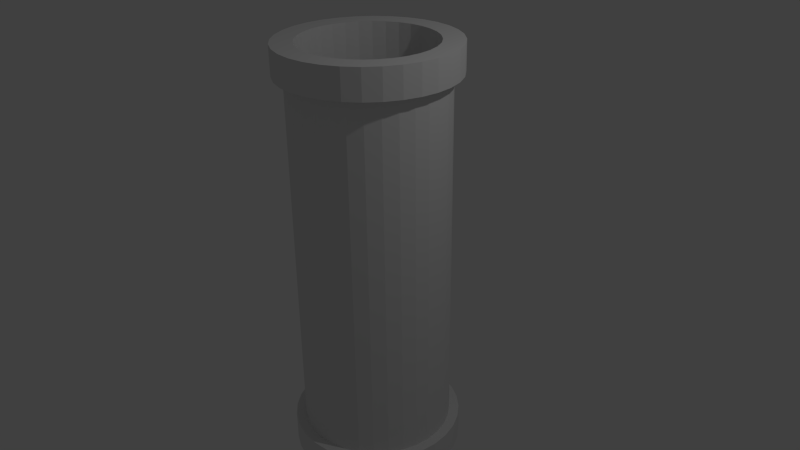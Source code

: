 # Source: untitled.blend  (saved by Blender 2.72.0; exported with 4.5.12 LTS)
import bpy
from mathutils import Matrix  # noqa: F401  (used for matrix-valued properties, if any)

bpy.ops.wm.read_factory_settings(use_empty=True)
scene = bpy.context.scene
scene.name = 'Scene'

# ---- collections
col_collection_1 = bpy.data.collections.new('Collection 1'); scene.collection.children.link(col_collection_1)

# ---- world
world_world = bpy.data.worlds.new('World'); scene.world = world_world
world_world.color = (0.05088, 0.05088, 0.05088)
world_world.use_sun_shadow = False
world_world.sun_shadow_jitter_overblur = 0.0
world_world.cycles.sampling_method = 'MANUAL'
world_world.cycles.sample_map_resolution = 256

# ---- cameras
cam_camera = bpy.data.cameras.new('Camera')
cam_camera.clip_end = 100.0
cam_camera.lens = 35.0
cam_camera.sensor_width = 32.0
cam_camera.sensor_height = 18.0
cam_camera.ortho_scale = 7.314
cam_camera.dof.focus_distance = 0.0
cam_camera.dof.aperture_fstop = 128.0

# ---- lights
light_lamp = bpy.data.lights.new('Lamp', 'POINT')
light_lamp.transmission_factor = 0.0
light_lamp.cutoff_distance = 30.0
light_lamp.energy = 100.0
light_lamp.shadow_buffer_clip_start = 1.001
light_lamp.shadow_soft_size = 0.1
light_lamp.shadow_maximum_resolution = 0.006
light_lamp.use_absolute_resolution = True
light_lamp.cycles.use_multiple_importance_sampling = False

# ---- meshes
me_cylinder = bpy.data.meshes.new('Cylinder')
me_cylinder.from_pydata([(0.0, 1.0, -1.0), (0.0, 1.0, 1.0), (0.1951, 0.9808, -1.0), (0.1951, 0.9808, 1.0), (0.3827, 0.9239, -1.0), (0.3827, 0.9239, 1.0), (0.5556, 0.8315, -1.0), (0.5556, 0.8315, 1.0), (0.7071, 0.7071, -1.0), (0.7071, 0.7071, 1.0), (0.8315, 0.5556, -1.0), (0.8315, 0.5556, 1.0), (0.9239, 0.3827, -1.0), (0.9239, 0.3827, 1.0), (0.9808, 0.1951, -1.0), (0.9808, 0.1951, 1.0), (1.0, 7.55e-08, -1.0), (1.0, 7.55e-08, 1.0), (0.9808, -0.1951, -1.0), (0.9808, -0.1951, 1.0), (0.9239, -0.3827, -1.0), (0.9239, -0.3827, 1.0), (0.8315, -0.5556, -1.0), (0.8315, -0.5556, 1.0), (0.7071, -0.7071, -1.0), (0.7071, -0.7071, 1.0), (0.5556, -0.8315, -1.0), (0.5556, -0.8315, 1.0), (0.3827, -0.9239, -1.0), (0.3827, -0.9239, 1.0), (0.1951, -0.9808, -1.0), (0.1951, -0.9808, 1.0), (-3.258e-07, -1.0, -1.0), (-3.258e-07, -1.0, 1.0), (-0.1951, -0.9808, -1.0), (-0.1951, -0.9808, 1.0), (-0.3827, -0.9239, -1.0), (-0.3827, -0.9239, 1.0), (-0.5556, -0.8315, -1.0), (-0.5556, -0.8315, 1.0), (-0.7071, -0.7071, -1.0), (-0.7071, -0.7071, 1.0), (-0.8315, -0.5556, -1.0), (-0.8315, -0.5556, 1.0), (-0.9239, -0.3827, -1.0), (-0.9239, -0.3827, 1.0), (-0.9808, -0.1951, -1.0), (-0.9808, -0.1951, 1.0), (-1.0, 9.656e-07, -1.0), (-1.0, 9.656e-07, 1.0), (-0.9808, 0.1951, -1.0), (-0.9808, 0.1951, 1.0), (-0.9239, 0.3827, -1.0), (-0.9239, 0.3827, 1.0), (-0.8315, 0.5556, -1.0), (-0.8315, 0.5556, 1.0), (-0.7071, 0.7071, -1.0), (-0.7071, 0.7071, 1.0), (-0.5556, 0.8315, -1.0), (-0.5556, 0.8315, 1.0), (-0.3827, 0.9239, -1.0), (-0.3827, 0.9239, 1.0), (-0.1951, 0.9808, -1.0), (-0.1951, 0.9808, 1.0), (-7.218e-09, 1.135, -1.0), (-7.218e-09, 1.135, 1.0), (0.2214, 1.113, -1.0), (0.2214, 1.113, 1.0), (0.4343, 1.048, -1.0), (0.4343, 1.048, 1.0), (0.6305, 0.9435, -1.0), (0.6305, 0.9435, 1.0), (0.8024, 0.8024, -1.0), (0.8024, 0.8024, 1.0), (0.9435, 0.6305, -1.0), (0.9435, 0.6305, 1.0), (1.048, 0.4343, -1.0), (1.048, 0.4343, 1.0), (1.113, 0.2214, -1.0), (1.113, 0.2214, 1.0), (1.135, 4.274e-08, -1.0), (1.135, 4.274e-08, 1.0), (1.113, -0.2214, -1.0), (1.113, -0.2214, 1.0), (1.048, -0.4343, -1.0), (1.048, -0.4343, 1.0), (0.9435, -0.6305, -1.0), (0.9435, -0.6305, 1.0), (0.8024, -0.8024, -1.0), (0.8024, -0.8024, 1.0), (0.6305, -0.9435, -1.0), (0.6305, -0.9435, 1.0), (0.4343, -1.048, -1.0), (0.4343, -1.048, 1.0), (0.2214, -1.113, -1.0), (0.2214, -1.113, 1.0), (-3.77e-07, -1.135, -1.0), (-3.77e-07, -1.135, 1.0), (-0.2214, -1.113, -1.0), (-0.2214, -1.113, 1.0), (-0.4343, -1.048, -1.0), (-0.4343, -1.048, 1.0), (-0.6305, -0.9435, -1.0), (-0.6305, -0.9435, 1.0), (-0.8024, -0.8024, -1.0), (-0.8024, -0.8024, 1.0), (-0.9435, -0.6305, -1.0), (-0.9435, -0.6305, 1.0), (-1.048, -0.4343, -1.0), (-1.048, -0.4343, 1.0), (-1.113, -0.2214, -1.0), (-1.113, -0.2214, 1.0), (-1.135, 1.053e-06, -1.0), (-1.135, 1.053e-06, 1.0), (-1.113, 0.2214, -1.0), (-1.113, 0.2214, 1.0), (-1.048, 0.4343, -1.0), (-1.048, 0.4343, 1.0), (-0.9435, 0.6305, -1.0), (-0.9435, 0.6305, 1.0), (-0.8024, 0.8024, -1.0), (-0.8024, 0.8024, 1.0), (-0.6305, 0.9435, -1.0), (-0.6305, 0.9435, 1.0), (-0.4343, 1.048, -1.0), (-0.4343, 1.048, 1.0), (-0.2214, 1.113, -1.0), (-0.2214, 1.113, 1.0), (-7.218e-09, 1.135, -1.159), (-7.218e-09, 1.135, 1.159), (0.2214, 1.113, -1.159), (0.2214, 1.113, 1.159), (0.4343, 1.048, -1.159), (0.4343, 1.048, 1.159), (0.6305, 0.9435, -1.159), (0.6305, 0.9435, 1.159), (0.8024, 0.8024, -1.159), (0.8024, 0.8024, 1.159), (0.9435, 0.6305, -1.159), (0.9435, 0.6305, 1.159), (1.048, 0.4343, -1.159), (1.048, 0.4343, 1.159), (1.113, 0.2214, -1.159), (1.113, 0.2214, 1.159), (1.135, 4.274e-08, -1.159), (1.135, 4.274e-08, 1.159), (1.113, -0.2214, -1.159), (1.113, -0.2214, 1.159), (1.048, -0.4343, -1.159), (1.048, -0.4343, 1.159), (0.9435, -0.6305, -1.159), (0.9435, -0.6305, 1.159), (0.8024, -0.8024, -1.159), (0.8024, -0.8024, 1.159), (0.6305, -0.9435, -1.159), (0.6305, -0.9435, 1.159), (0.4343, -1.048, -1.159), (0.4343, -1.048, 1.159), (0.2214, -1.113, -1.159), (0.2214, -1.113, 1.159), (-3.77e-07, -1.135, -1.159), (-3.77e-07, -1.135, 1.159), (-0.2214, -1.113, -1.159), (-0.2214, -1.113, 1.159), (-0.4343, -1.048, -1.159), (-0.4343, -1.048, 1.159), (-0.6305, -0.9435, -1.159), (-0.6305, -0.9435, 1.159), (-0.8024, -0.8024, -1.159), (-0.8024, -0.8024, 1.159), (-0.9435, -0.6305, -1.159), (-0.9435, -0.6305, 1.159), (-1.048, -0.4343, -1.159), (-1.048, -0.4343, 1.159), (-1.113, -0.2214, -1.159), (-1.113, -0.2214, 1.159), (-1.135, 1.053e-06, -1.159), (-1.135, 1.053e-06, 1.159), (-1.113, 0.2214, -1.159), (-1.113, 0.2214, 1.159), (-1.048, 0.4343, -1.159), (-1.048, 0.4343, 1.159), (-0.9435, 0.6305, -1.159), (-0.9435, 0.6305, 1.159), (-0.8024, 0.8024, -1.159), (-0.8024, 0.8024, 1.159), (-0.6305, 0.9435, -1.159), (-0.6305, 0.9435, 1.159), (-0.4343, 1.048, -1.159), (-0.4343, 1.048, 1.159), (-0.2214, 1.113, -1.159), (-0.2214, 1.113, 1.159), (2.43e-08, 0.8609, -1.159), (2.43e-08, 0.8609, 1.159), (0.168, 0.8444, -1.159), (0.168, 0.8444, 1.159), (0.3295, 0.7954, -1.159), (0.3295, 0.7954, 1.159), (0.4783, 0.7158, -1.159), (0.4783, 0.7158, 1.159), (0.6088, 0.6088, -1.159), (0.6088, 0.6088, 1.159), (0.7158, 0.4783, -1.159), (0.7158, 0.4783, 1.159), (0.7954, 0.3295, -1.159), (0.7954, 0.3295, 1.159), (0.8444, 0.168, -1.159), (0.8444, 0.168, 1.159), (0.8609, 1.115e-07, -1.159), (0.8609, 1.115e-07, 1.159), (0.8444, -0.168, -1.159), (0.8444, -0.168, 1.159), (0.7954, -0.3295, -1.159), (0.7954, -0.3295, 1.159), (0.7158, -0.4783, -1.159), (0.7158, -0.4783, 1.159), (0.6088, -0.6088, -1.159), (0.6088, -0.6088, 1.159), (0.4783, -0.7158, -1.159), (0.4783, -0.7158, 1.159), (0.3295, -0.7954, -1.159), (0.3295, -0.7954, 1.159), (0.168, -0.8444, -1.159), (0.168, -0.8444, 1.159), (-2.562e-07, -0.8609, -1.159), (-2.562e-07, -0.8609, 1.159), (-0.168, -0.8444, -1.159), (-0.168, -0.8444, 1.159), (-0.3295, -0.7954, -1.159), (-0.3295, -0.7954, 1.159), (-0.4783, -0.7158, -1.159), (-0.4783, -0.7158, 1.159), (-0.6088, -0.6088, -1.159), (-0.6088, -0.6088, 1.159), (-0.7158, -0.4783, -1.159), (-0.7158, -0.4783, 1.159), (-0.7954, -0.3295, -1.159), (-0.7954, -0.3295, 1.159), (-0.8444, -0.168, -1.159), (-0.8444, -0.168, 1.159), (-0.8609, 8.779e-07, -1.159), (-0.8609, 8.779e-07, 1.159), (-0.8444, 0.168, -1.159), (-0.8444, 0.168, 1.159), (-0.7954, 0.3295, -1.159), (-0.7954, 0.3295, 1.159), (-0.7158, 0.4783, -1.159), (-0.7158, 0.4783, 1.159), (-0.6088, 0.6088, -1.159), (-0.6088, 0.6088, 1.159), (-0.4783, 0.7158, -1.159), (-0.4783, 0.7158, 1.159), (-0.3295, 0.7954, -1.159), (-0.3295, 0.7954, 1.159), (-0.168, 0.8444, -1.159), (-0.168, 0.8444, 1.159)], [], [(0, 1, 3, 2), (2, 3, 5, 4), (4, 5, 7, 6), (6, 7, 9, 8), (8, 9, 11, 10), (10, 11, 13, 12), (12, 13, 15, 14), (14, 15, 17, 16), (16, 17, 19, 18), (18, 19, 21, 20), (20, 21, 23, 22), (22, 23, 25, 24), (24, 25, 27, 26), (26, 27, 29, 28), (28, 29, 31, 30), (30, 31, 33, 32), (32, 33, 35, 34), (34, 35, 37, 36), (36, 37, 39, 38), (38, 39, 41, 40), (40, 41, 43, 42), (42, 43, 45, 44), (44, 45, 47, 46), (46, 47, 49, 48), (48, 49, 51, 50), (50, 51, 53, 52), (52, 53, 55, 54), (54, 55, 57, 56), (56, 57, 59, 58), (58, 59, 61, 60), (34, 36, 100, 98), (62, 63, 1, 0), (60, 61, 63, 62), (61, 59, 123, 125), (44, 46, 110, 108), (54, 56, 120, 118), (7, 5, 69, 71), (17, 15, 79, 81), (3, 1, 65, 67), (27, 25, 89, 91), (10, 12, 76, 74), (37, 35, 99, 101), (20, 22, 86, 84), (47, 45, 109, 111), (57, 55, 119, 121), (30, 32, 96, 94), (40, 42, 106, 104), (50, 52, 116, 114), (60, 62, 126, 124), (13, 11, 75, 77), (23, 21, 85, 87), (6, 8, 72, 70), (33, 31, 95, 97), (16, 18, 82, 80), (43, 41, 105, 107), (26, 28, 92, 90), (53, 51, 115, 117), (63, 61, 125, 127), (36, 38, 102, 100), (46, 48, 112, 110), (56, 58, 122, 120), (9, 7, 71, 73), (19, 17, 81, 83), (2, 4, 68, 66), (29, 27, 91, 93), (39, 37, 101, 103), (12, 14, 78, 76), (22, 24, 88, 86), (49, 47, 111, 113), (59, 57, 121, 123), (32, 34, 98, 96), (42, 44, 108, 106), (52, 54, 118, 116), (5, 3, 67, 69), (62, 0, 64, 126), (15, 13, 77, 79), (25, 23, 87, 89), (8, 10, 74, 72), (35, 33, 97, 99), (18, 20, 84, 82), (45, 43, 107, 109), (55, 53, 117, 119), (28, 30, 94, 92), (1, 63, 127, 65), (38, 40, 104, 102), (48, 50, 114, 112), (58, 60, 124, 122), (11, 9, 73, 75), (21, 19, 83, 85), (4, 6, 70, 68), (31, 29, 93, 95), (14, 16, 80, 78), (41, 39, 103, 105), (0, 2, 66, 64), (24, 26, 90, 88), (51, 49, 113, 115), (94, 96, 160, 158), (111, 109, 173, 175), (72, 74, 138, 136), (124, 126, 190, 188), (89, 87, 151, 153), (67, 65, 129, 131), (102, 104, 168, 166), (119, 117, 181, 183), (80, 82, 146, 144), (97, 95, 159, 161), (75, 73, 137, 139), (110, 112, 176, 174), (127, 125, 189, 191), (88, 90, 154, 152), (66, 68, 132, 130), (105, 103, 167, 169), (118, 120, 184, 182), (83, 81, 145, 147), (96, 98, 162, 160), (74, 76, 140, 138), (113, 111, 175, 177), (126, 64, 128, 190), (91, 89, 153, 155), (69, 67, 131, 133), (104, 106, 170, 168), (121, 119, 183, 185), (82, 84, 148, 146), (99, 97, 161, 163), (77, 75, 139, 141), (112, 114, 178, 176), (65, 127, 191, 129), (90, 92, 156, 154), (68, 70, 134, 132), (107, 105, 169, 171), (120, 122, 186, 184), (85, 83, 147, 149), (98, 100, 164, 162), (76, 78, 142, 140), (115, 113, 177, 179), (93, 91, 155, 157), (71, 69, 133, 135), (106, 108, 172, 170), (123, 121, 185, 187), (84, 86, 150, 148), (101, 99, 163, 165), (79, 77, 141, 143), (114, 116, 180, 178), (92, 94, 158, 156), (70, 72, 136, 134), (109, 107, 171, 173), (122, 124, 188, 186), (87, 85, 149, 151), (100, 102, 166, 164), (78, 80, 144, 142), (117, 115, 179, 181), (95, 93, 157, 159), (73, 71, 135, 137), (108, 110, 174, 172), (125, 123, 187, 189), (86, 88, 152, 150), (64, 66, 130, 128), (103, 101, 165, 167), (116, 118, 182, 180), (81, 79, 143, 145), (143, 141, 205, 207), (178, 180, 244, 242), (156, 158, 222, 220), (173, 171, 235, 237), (134, 136, 200, 198), (186, 188, 252, 250), (151, 149, 213, 215), (164, 166, 230, 228), (142, 144, 208, 206), (181, 179, 243, 245), (159, 157, 221, 223), (137, 135, 199, 201), (172, 174, 238, 236), (189, 187, 251, 253), (150, 152, 216, 214), (128, 130, 194, 192), (167, 165, 229, 231), (180, 182, 246, 244), (145, 143, 207, 209), (158, 160, 224, 222), (136, 138, 202, 200), (175, 173, 237, 239), (188, 190, 254, 252), (153, 151, 215, 217), (131, 129, 193, 195), (166, 168, 232, 230), (183, 181, 245, 247), (144, 146, 210, 208), (161, 159, 223, 225), (139, 137, 201, 203), (174, 176, 240, 238), (191, 189, 253, 255), (152, 154, 218, 216), (130, 132, 196, 194), (169, 167, 231, 233), (182, 184, 248, 246), (147, 145, 209, 211), (160, 162, 226, 224), (138, 140, 204, 202), (177, 175, 239, 241), (190, 128, 192, 254), (155, 153, 217, 219), (133, 131, 195, 197), (168, 170, 234, 232), (185, 183, 247, 249), (146, 148, 212, 210), (163, 161, 225, 227), (141, 139, 203, 205), (176, 178, 242, 240), (129, 191, 255, 193), (154, 156, 220, 218), (132, 134, 198, 196), (171, 169, 233, 235), (184, 186, 250, 248), (149, 147, 211, 213), (162, 164, 228, 226), (140, 142, 206, 204), (179, 177, 241, 243), (157, 155, 219, 221), (135, 133, 197, 199), (170, 172, 236, 234), (187, 185, 249, 251), (148, 150, 214, 212), (165, 163, 227, 229), (244, 246, 247, 245), (242, 244, 245, 243), (240, 242, 243, 241), (238, 240, 241, 239), (236, 238, 239, 237), (234, 236, 237, 235), (232, 234, 235, 233), (230, 232, 233, 231), (228, 230, 231, 229), (226, 228, 229, 227), (224, 226, 227, 225), (222, 224, 225, 223), (220, 222, 223, 221), (218, 220, 221, 219), (216, 218, 219, 217), (214, 216, 217, 215), (212, 214, 215, 213), (210, 212, 213, 211), (208, 210, 211, 209), (206, 208, 209, 207), (204, 206, 207, 205), (202, 204, 205, 203), (200, 202, 203, 201), (198, 200, 201, 199), (196, 198, 199, 197), (194, 196, 197, 195), (192, 194, 195, 193), (254, 192, 193, 255), (252, 254, 255, 253), (250, 252, 253, 251), (248, 250, 251, 249), (246, 248, 249, 247)])
me_cylinder.use_remesh_preserve_volume = False
me_cylinder.use_remesh_preserve_attributes = False
me_cylinder.use_mirror_vertex_groups = False
me_cylinder.update()

# ---- objects
ob_cylinder = bpy.data.objects.new('Cylinder', me_cylinder)
ob_lamp = bpy.data.objects.new('Lamp', light_lamp)
ob_camera = bpy.data.objects.new('Camera', cam_camera)

# ---- transforms, parenting, visibility, modifiers, constraints
ob_cylinder.location = (0.0, 0.0, 0.0)
ob_cylinder.scale = (1.0, 1.0, 2.412)
ob_cylinder.lineart.crease_threshold = 0.0
ob_lamp.location = (4.076, 1.005, 5.904)
ob_lamp.rotation_euler = (0.6503, 0.05522, 1.866)
ob_lamp.lock_rotations_4d = False
ob_lamp.empty_display_type = 'ARROWS'
ob_lamp.color = (0.0, 0.0, 0.0, 0.0)
ob_lamp.lineart.crease_threshold = 0.0
ob_camera.location = (7.481, -6.508, 5.344)
ob_camera.rotation_euler = (1.109, 0.01082, 0.8149)
ob_camera.lock_rotations_4d = False
ob_camera.empty_display_type = 'ARROWS'
ob_camera.color = (0.0, 0.0, 0.0, 0.0)
ob_camera.display_type = 'WIRE'
ob_camera.lineart.crease_threshold = 0.0

# ---- collection membership
col_collection_1.objects.link(ob_cylinder)
col_collection_1.objects.link(ob_lamp)
col_collection_1.objects.link(ob_camera)

# ---- scene / render settings (as saved in the file)
scene.camera = ob_camera
scene.frame_start = 1; scene.frame_end = 250; scene.frame_set(1)
scene.render.engine = 'BLENDER_EEVEE_NEXT'
scene.render.resolution_percentage = 50
scene.render.dither_intensity = 0.0
scene.cycles.use_denoising = False
scene.cycles.samples = 10
scene.cycles.sampling_pattern = 'TABULATED_SOBOL'
scene.cycles.light_sampling_threshold = 0.0
scene.cycles.use_adaptive_sampling = False
scene.cycles.use_light_tree = False
scene.cycles.blur_glossy = 0.0
scene.cycles.pixel_filter_type = 'GAUSSIAN'
scene.cycles.sample_clamp_indirect = 0.0
scene.view_settings.view_transform = 'Standard'
bpy.context.view_layer.update()
